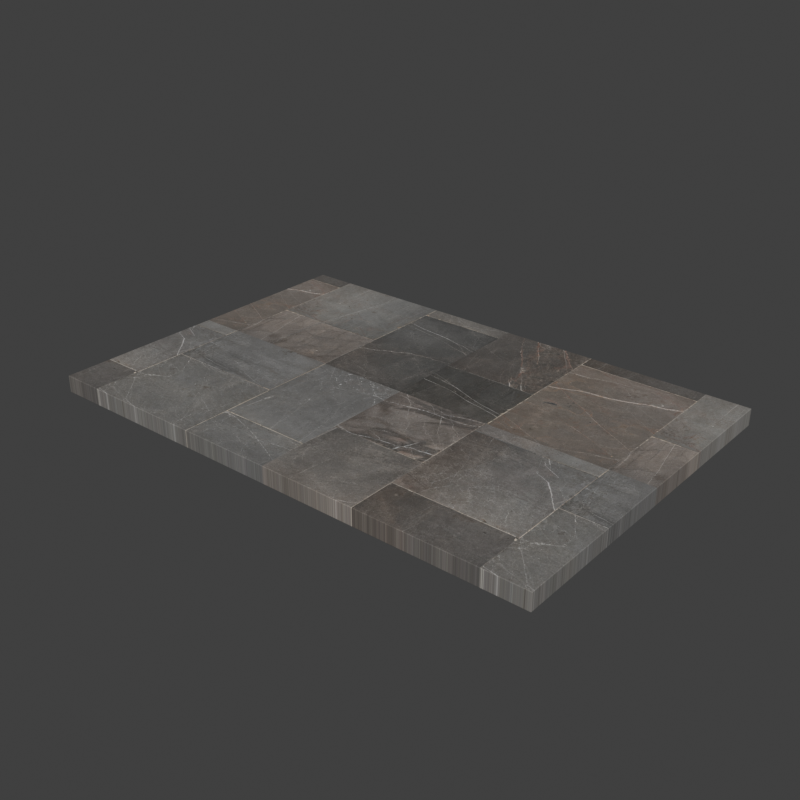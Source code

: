 # Source: Piso.blend  (saved by Blender 5.2.45; exported with 4.5.12 LTS)
import bpy
from mathutils import Matrix  # noqa: F401  (used for matrix-valued properties, if any)

bpy.ops.wm.read_factory_settings(use_empty=True)
scene = bpy.context.scene
scene.name = 'Scene'

# ---- collections
col_collection = bpy.data.collections.new('Collection'); scene.collection.children.link(col_collection)

# ---- images (referenced by path relative to the original .blend; pixels are not part of the script)
import os
ASSET_DIR = os.environ.get("B2B_ASSET_DIR", "")  # directory of the original .blend (textures are referenced by path, not embedded)
HERE = os.path.dirname(os.path.abspath(__file__))  # packed textures are extracted next to this script under _unpacked/

def load_image(name, relpath, width, height, colorspace="sRGB"):
    """Load a texture the original file referenced (path relative to the .blend, or extracted next to this script)."""
    p = next((c for c in (os.path.join(HERE, relpath), os.path.join(ASSET_DIR, relpath)) if relpath and os.path.exists(c)), "")
    if p:
        img = bpy.data.images.load(p, check_existing=True)
        img.name = name
    else:  # same state as the original file: an image datablock whose file is absent (Cycles renders it pink)
        img = bpy.data.images.new(name, width, height)
        img.source = "FILE"
        img.filepath = "//" + (relpath or name)
    img.colorspace_settings.name = colorspace
    return img
img_textura_piso_marmol_universidad = load_image('Textura_Piso_Marmol_Universidad', '_unpacked/Textura_Piso_Marmol_Universidad.bfbae519.png', 1254, 1254, 'sRGB')

# ---- materials (node trees are filled in below, after node groups)
mat_marmol_universidad_texturizado = bpy.data.materials.new('Marmol_Universidad_Texturizado')

# ---- material node trees
mat_marmol_universidad_texturizado.use_nodes = True; mat_marmol_universidad_texturizado.node_tree.nodes.clear()
_N = mat_marmol_universidad_texturizado.node_tree.nodes; _L = mat_marmol_universidad_texturizado.node_tree.links
n0 = _N.new('ShaderNodeOutputMaterial'); n0.name = 'Material Output'; n0.location = (0, 0)
n1 = _N.new('ShaderNodeBsdfPrincipled'); n1.name = 'Principled BSDF'; n1.location = (0, 0)
n1.inputs[2].default_value = 0.34
n1.inputs[10].default_value = 0.005
n2 = _N.new('ShaderNodeTexCoord'); n2.name = 'Texture Coordinate'; n2.location = (0, 0)
n3 = _N.new('ShaderNodeMapping'); n3.name = 'Mapping'; n3.location = (0, 0)
n3.inputs[3].default_value = (0.2, 0.2, 1.0)
n4 = _N.new('ShaderNodeTexImage'); n4.name = 'Image Texture'; n4.location = (0, 0)
n4.image = img_textura_piso_marmol_universidad
n5 = _N.new('ShaderNodeBump'); n5.name = 'Bump'; n5.location = (0, 0)
n5.inputs[0].default_value = 0.14
n5.inputs[1].default_value = 0.035
n6 = _N.new('ShaderNodeRGBToBW'); n6.name = 'RGB to BW'; n6.location = (0, 0)
_L.new(n2.outputs[3], n3.inputs[0])
_L.new(n3.outputs[0], n4.inputs[0])
_L.new(n4.outputs[0], n1.inputs[0])
_L.new(n4.outputs[0], n6.inputs[0])
_L.new(n6.outputs[0], n5.inputs[3])
_L.new(n5.outputs[0], n1.inputs[5])
_L.new(n1.outputs[0], n0.inputs[0])
n0.is_active_output = True

# ---- world
world_world = bpy.data.worlds.new('World'); scene.world = world_world
world_world.use_nodes = True; world_world.node_tree.nodes.clear()
_N = world_world.node_tree.nodes; _L = world_world.node_tree.links
n0 = _N.new('ShaderNodeOutputWorld'); n0.name = 'World Output'; n0.location = (200, 100)
n1 = _N.new('ShaderNodeBackground'); n1.name = 'Background'; n1.location = (-200, 100)
n1.inputs[0].default_value = (0.05088, 0.05088, 0.05088, 1.0)
_L.new(n1.outputs[0], n0.inputs[0])
n0.is_active_output = True
world_world.color = (0.16, 0.16, 0.16)
world_world.sun_shadow_jitter_overblur = 0.0

# ---- meshes
me_cube_002 = bpy.data.meshes.new('Cube.002')
me_cube_002.from_pydata([(-3.0, -2.0, -0.1), (-3.0, -2.0, 0.1), (-3.0, 2.0, -0.1), (-3.0, 2.0, 0.1), (3.0, -2.0, -0.1), (3.0, -2.0, 0.1), (3.0, 2.0, -0.1), (3.0, 2.0, 0.1)], [], [(0, 1, 3, 2), (2, 3, 7, 6), (6, 7, 5, 4), (4, 5, 1, 0), (2, 6, 4, 0), (7, 3, 1, 5)])
_uv = me_cube_002.uv_layers.new(name='UVMap')
_uv.uv.foreach_set('vector', [0.375, 0.0, 0.625, 0.0, 0.625, 0.25, 0.375, 0.25, 0.375, 0.25, 0.625, 0.25, 0.625, 0.5, 0.375, 0.5, 0.375, 0.5, 0.625, 0.5, 0.625, 0.75, 0.375, 0.75, 0.375, 0.75, 0.625, 0.75, 0.625, 1.0, 0.375, 1.0, 0.125, 0.5, 0.375, 0.5, 0.375, 0.75, 0.125, 0.75, 0.625, 0.5, 0.875, 0.5, 0.875, 0.75, 0.625, 0.75])
me_cube_002.materials.append(mat_marmol_universidad_texturizado)
me_cube_002.update()

# ---- objects
ob_piso_marmol_universidad = bpy.data.objects.new('Piso_Marmol_Universidad', me_cube_002)

# ---- transforms, parenting, visibility, modifiers, constraints
ob_piso_marmol_universidad.location = (0.0, 0.0, 0.1)
_m = ob_piso_marmol_universidad.modifiers.new('Bordes suavizados', 'BEVEL')
_m.width = 0.008
_m.width_pct = 0.008
_m.segments = 3
_m = ob_piso_marmol_universidad.modifiers.new('Normales ponderadas', 'WEIGHTED_NORMAL')

# ---- collection membership
col_collection.objects.link(ob_piso_marmol_universidad)

# ---- scene / render settings (as saved in the file)
scene.frame_start = 1; scene.frame_end = 250; scene.frame_set(1)
scene.render.engine = 'BLENDER_WORKBENCH'
scene.render.resolution_x = 1000
scene.render.resolution_y = 1000
scene.render.bake_bias = 0.0
scene.render.bake_samples = 0
scene.render.compositor_device = 'GPU'
scene.eevee.use_volume_custom_range = False
scene.eevee.fast_gi_thickness_near = 0.1
scene.eevee.fast_gi_thickness_far = 0.0
scene.eevee.ray_tracing_options.screen_trace_thickness = 0.1
scene.view_settings.view_transform = 'Standard'
bpy.context.view_layer.update()

# ---- added for rendering (the .blend has no active camera and no usable light): camera, sun
cam_auto = bpy.data.cameras.new('AutoCamera')
cam_auto.lens = 50.0
cam_auto.sensor_width = 36.0
cam_auto.clip_end = 1000.0
ob_auto_camera = bpy.data.objects.new('AutoCamera', cam_auto)
scene.collection.objects.link(ob_auto_camera)
ob_auto_camera.location = (6.67446, -8.00935, 5.43956)
ob_auto_camera.rotation_euler = (1.09748, -7.21219e-08, 0.694738)
scene.camera = ob_auto_camera
light_auto_sun = bpy.data.lights.new('AutoSun', 'SUN')
light_auto_sun.energy = 3.0
light_auto_sun.angle = 0.0523599
ob_auto_sun = bpy.data.objects.new('AutoSun', light_auto_sun)
scene.collection.objects.link(ob_auto_sun)
ob_auto_sun.rotation_euler = (0.872665, 0.174533, 0.523599)
bpy.context.view_layer.update()
